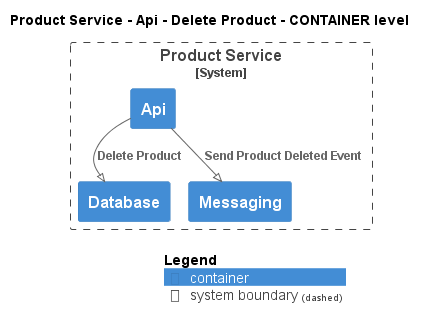

The diagram above was rendered by PlantUML. Its source (embedded in the PNG):
@startuml
!pragma layout smetana
!include ..\..\..\..\..\..\.c4s\C4_Container.puml

AddElementTag("state:new", $bgColor=green, $fontColor=#ffffff, $borderColor=green, $shadowing="False")
AddElementTag("state:changed", $bgColor=orange, $fontColor=#ffffff, $borderColor=orange, $shadowing="False")
AddElementTag("state:removed", $bgColor=red, $fontColor=#ffffff, $borderColor=red, $shadowing="False")

AddRelTag("state:new", $textColor=green, $lineColor=green)
AddRelTag("state:changed", $textColor=orange, $lineColor=orange)
AddRelTag("state:removed", $textColor=red, $lineColor=red)

SHOW_PERSON_PORTRAIT()
LAYOUT_TOP_DOWN()

skinparam linetype polyline

title Product Service - Api - Delete Product - CONTAINER level


System_Boundary(ECommercePlatform.SoftwareSystems.ProductService, "Product Service") {
    Container(ECommercePlatform.SoftwareSystems.ProductService.Containers.Api, "Api", "", "")
    Container(ECommercePlatform.SoftwareSystems.ProductService.Containers.Database, "Database", "", "")
    Container(ECommercePlatform.SoftwareSystems.ProductService.Containers.Messaging, "Messaging", "", "")
}

Rel(ECommercePlatform.SoftwareSystems.ProductService.Containers.Api, ECommercePlatform.SoftwareSystems.ProductService.Containers.Database, "Delete Product")
Rel(ECommercePlatform.SoftwareSystems.ProductService.Containers.Api, ECommercePlatform.SoftwareSystems.ProductService.Containers.Messaging, "Send Product Deleted Event")


SHOW_LEGEND()
@enduml